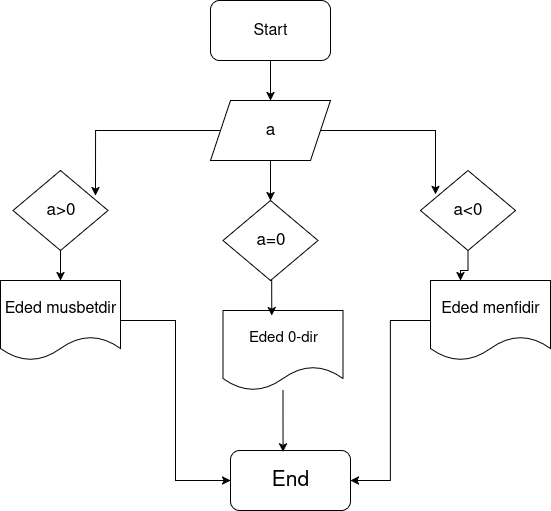

The diagram above was exported from draw.io. Its source (the exported page's mxGraphModel, read from the mxfile embedded in the PNG):
<mxGraphModel dx="1090" dy="600" grid="1" gridSize="10" guides="1" tooltips="1" connect="1" arrows="1" fold="1" page="1" pageScale="1" pageWidth="850" pageHeight="1100" math="0" shadow="0">
  <root>
    <mxCell id="0" />
    <mxCell id="1" parent="0" />
    <mxCell id="drX7H13PQ0wziSNR-eG1-13" style="edgeStyle=orthogonalEdgeStyle;rounded=0;orthogonalLoop=1;jettySize=auto;html=1;" edge="1" parent="1" source="drX7H13PQ0wziSNR-eG1-1" target="drX7H13PQ0wziSNR-eG1-3">
      <mxGeometry relative="1" as="geometry" />
    </mxCell>
    <mxCell id="drX7H13PQ0wziSNR-eG1-1" value="&lt;font style=&quot;font-size: 16px;&quot;&gt;Start&lt;/font&gt;" style="rounded=1;whiteSpace=wrap;html=1;" vertex="1" parent="1">
      <mxGeometry x="330" y="40" width="120" height="60" as="geometry" />
    </mxCell>
    <mxCell id="drX7H13PQ0wziSNR-eG1-16" style="edgeStyle=orthogonalEdgeStyle;rounded=0;orthogonalLoop=1;jettySize=auto;html=1;entryX=0.5;entryY=0;entryDx=0;entryDy=0;" edge="1" parent="1" source="drX7H13PQ0wziSNR-eG1-3" target="drX7H13PQ0wziSNR-eG1-9">
      <mxGeometry relative="1" as="geometry" />
    </mxCell>
    <mxCell id="drX7H13PQ0wziSNR-eG1-3" value="&lt;font style=&quot;font-size: 17px;&quot;&gt;a&lt;/font&gt;" style="shape=parallelogram;perimeter=parallelogramPerimeter;whiteSpace=wrap;html=1;fixedSize=1;" vertex="1" parent="1">
      <mxGeometry x="330" y="140" width="120" height="60" as="geometry" />
    </mxCell>
    <mxCell id="drX7H13PQ0wziSNR-eG1-18" style="edgeStyle=orthogonalEdgeStyle;rounded=0;orthogonalLoop=1;jettySize=auto;html=1;" edge="1" parent="1" source="drX7H13PQ0wziSNR-eG1-4" target="drX7H13PQ0wziSNR-eG1-5">
      <mxGeometry relative="1" as="geometry" />
    </mxCell>
    <mxCell id="drX7H13PQ0wziSNR-eG1-4" value="&lt;font style=&quot;font-size: 17px;&quot;&gt;a&amp;gt;0&lt;/font&gt;" style="rhombus;whiteSpace=wrap;html=1;" vertex="1" parent="1">
      <mxGeometry x="132.5" y="210" width="95" height="80" as="geometry" />
    </mxCell>
    <mxCell id="drX7H13PQ0wziSNR-eG1-21" style="edgeStyle=orthogonalEdgeStyle;rounded=0;orthogonalLoop=1;jettySize=auto;html=1;entryX=0;entryY=0.5;entryDx=0;entryDy=0;" edge="1" parent="1" source="drX7H13PQ0wziSNR-eG1-5" target="drX7H13PQ0wziSNR-eG1-12">
      <mxGeometry relative="1" as="geometry" />
    </mxCell>
    <mxCell id="drX7H13PQ0wziSNR-eG1-5" value="&lt;font style=&quot;font-size: 16px;&quot;&gt;Eded musbetdir&lt;/font&gt;" style="shape=document;whiteSpace=wrap;html=1;boundedLbl=1;" vertex="1" parent="1">
      <mxGeometry x="120" y="320" width="120" height="80" as="geometry" />
    </mxCell>
    <mxCell id="drX7H13PQ0wziSNR-eG1-20" style="edgeStyle=orthogonalEdgeStyle;rounded=0;orthogonalLoop=1;jettySize=auto;html=1;entryX=1;entryY=0.5;entryDx=0;entryDy=0;" edge="1" parent="1" source="drX7H13PQ0wziSNR-eG1-6" target="drX7H13PQ0wziSNR-eG1-12">
      <mxGeometry relative="1" as="geometry" />
    </mxCell>
    <mxCell id="drX7H13PQ0wziSNR-eG1-6" value="&lt;font style=&quot;font-size: 16px;&quot;&gt;Eded menfidir&lt;/font&gt;" style="shape=document;whiteSpace=wrap;html=1;boundedLbl=1;" vertex="1" parent="1">
      <mxGeometry x="550" y="320" width="120" height="80" as="geometry" />
    </mxCell>
    <mxCell id="drX7H13PQ0wziSNR-eG1-19" style="edgeStyle=orthogonalEdgeStyle;rounded=0;orthogonalLoop=1;jettySize=auto;html=1;entryX=0.25;entryY=0;entryDx=0;entryDy=0;" edge="1" parent="1" source="drX7H13PQ0wziSNR-eG1-7" target="drX7H13PQ0wziSNR-eG1-6">
      <mxGeometry relative="1" as="geometry" />
    </mxCell>
    <mxCell id="drX7H13PQ0wziSNR-eG1-7" value="&lt;font style=&quot;font-size: 17px;&quot;&gt;a&amp;lt;0&lt;/font&gt;" style="rhombus;whiteSpace=wrap;html=1;" vertex="1" parent="1">
      <mxGeometry x="540" y="210" width="95" height="80" as="geometry" />
    </mxCell>
    <mxCell id="drX7H13PQ0wziSNR-eG1-9" value="&lt;font style=&quot;font-size: 17px;&quot;&gt;a=0&lt;/font&gt;" style="rhombus;whiteSpace=wrap;html=1;" vertex="1" parent="1">
      <mxGeometry x="342.5" y="240" width="95" height="80" as="geometry" />
    </mxCell>
    <mxCell id="drX7H13PQ0wziSNR-eG1-11" value="&lt;font style=&quot;font-size: 15px;&quot;&gt;Eded 0-dir&lt;/font&gt;" style="shape=document;whiteSpace=wrap;html=1;boundedLbl=1;" vertex="1" parent="1">
      <mxGeometry x="342.5" y="350" width="120" height="80" as="geometry" />
    </mxCell>
    <mxCell id="drX7H13PQ0wziSNR-eG1-12" value="&lt;font style=&quot;font-size: 21px;&quot;&gt;End&lt;/font&gt;" style="rounded=1;whiteSpace=wrap;html=1;" vertex="1" parent="1">
      <mxGeometry x="350" y="490" width="120" height="60" as="geometry" />
    </mxCell>
    <mxCell id="drX7H13PQ0wziSNR-eG1-14" style="edgeStyle=orthogonalEdgeStyle;rounded=0;orthogonalLoop=1;jettySize=auto;html=1;entryX=0.868;entryY=0.313;entryDx=0;entryDy=0;entryPerimeter=0;" edge="1" parent="1" source="drX7H13PQ0wziSNR-eG1-3" target="drX7H13PQ0wziSNR-eG1-4">
      <mxGeometry relative="1" as="geometry" />
    </mxCell>
    <mxCell id="drX7H13PQ0wziSNR-eG1-15" style="edgeStyle=orthogonalEdgeStyle;rounded=0;orthogonalLoop=1;jettySize=auto;html=1;entryX=0.158;entryY=0.297;entryDx=0;entryDy=0;entryPerimeter=0;" edge="1" parent="1" source="drX7H13PQ0wziSNR-eG1-3" target="drX7H13PQ0wziSNR-eG1-7">
      <mxGeometry relative="1" as="geometry" />
    </mxCell>
    <mxCell id="drX7H13PQ0wziSNR-eG1-17" style="edgeStyle=orthogonalEdgeStyle;rounded=0;orthogonalLoop=1;jettySize=auto;html=1;exitX=0.5;exitY=1;exitDx=0;exitDy=0;entryX=0.406;entryY=0.063;entryDx=0;entryDy=0;entryPerimeter=0;" edge="1" parent="1" source="drX7H13PQ0wziSNR-eG1-9" target="drX7H13PQ0wziSNR-eG1-11">
      <mxGeometry relative="1" as="geometry" />
    </mxCell>
    <mxCell id="drX7H13PQ0wziSNR-eG1-22" style="edgeStyle=orthogonalEdgeStyle;rounded=0;orthogonalLoop=1;jettySize=auto;html=1;entryX=0.438;entryY=0.021;entryDx=0;entryDy=0;entryPerimeter=0;" edge="1" parent="1" source="drX7H13PQ0wziSNR-eG1-11" target="drX7H13PQ0wziSNR-eG1-12">
      <mxGeometry relative="1" as="geometry" />
    </mxCell>
  </root>
</mxGraphModel>